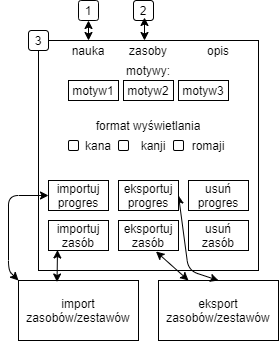

The diagram above was exported from draw.io. Its source (the exported page's mxGraphModel, read from the mxfile embedded in the PNG):
<mxGraphModel dx="543" dy="403" grid="1" gridSize="10" guides="1" tooltips="1" connect="1" arrows="1" fold="1" page="1" pageScale="1" pageWidth="827" pageHeight="1169" math="0" shadow="0">
  <root>
    <mxCell id="0" />
    <mxCell id="1" parent="0" />
    <mxCell id="ArJXfnpbDvWLoyGqS_x0-1" value="" style="rounded=0;whiteSpace=wrap;html=1;" vertex="1" parent="1">
      <mxGeometry x="250" y="150" width="220" height="230" as="geometry" />
    </mxCell>
    <mxCell id="ArJXfnpbDvWLoyGqS_x0-2" value="import zasobów/zestawów" style="rounded=0;whiteSpace=wrap;html=1;" vertex="1" parent="1">
      <mxGeometry x="230" y="390" width="120" height="60" as="geometry" />
    </mxCell>
    <mxCell id="ArJXfnpbDvWLoyGqS_x0-3" value="eksport zasobów/zestawów" style="rounded=0;whiteSpace=wrap;html=1;" vertex="1" parent="1">
      <mxGeometry x="370" y="390" width="120" height="60" as="geometry" />
    </mxCell>
    <mxCell id="ArJXfnpbDvWLoyGqS_x0-4" value="" style="endArrow=classic;startArrow=classic;html=1;entryX=0;entryY=0.5;entryDx=0;entryDy=0;exitX=0;exitY=0;exitDx=0;exitDy=0;" edge="1" parent="1" source="ArJXfnpbDvWLoyGqS_x0-2" target="ArJXfnpbDvWLoyGqS_x0-7">
      <mxGeometry width="50" height="50" relative="1" as="geometry">
        <mxPoint x="190" y="480" as="sourcePoint" />
        <mxPoint x="140" y="380" as="targetPoint" />
        <Array as="points">
          <mxPoint x="220" y="380" />
          <mxPoint x="220" y="305" />
        </Array>
      </mxGeometry>
    </mxCell>
    <mxCell id="ArJXfnpbDvWLoyGqS_x0-5" value="" style="endArrow=classic;startArrow=classic;html=1;exitX=1;exitY=0.5;exitDx=0;exitDy=0;entryX=0.5;entryY=0;entryDx=0;entryDy=0;" edge="1" parent="1" source="ArJXfnpbDvWLoyGqS_x0-6" target="ArJXfnpbDvWLoyGqS_x0-3">
      <mxGeometry width="50" height="50" relative="1" as="geometry">
        <mxPoint x="610" y="510" as="sourcePoint" />
        <mxPoint x="660" y="460" as="targetPoint" />
        <Array as="points">
          <mxPoint x="400" y="380" />
        </Array>
      </mxGeometry>
    </mxCell>
    <mxCell id="ArJXfnpbDvWLoyGqS_x0-6" value="eksportuj progres" style="rounded=0;whiteSpace=wrap;html=1;" vertex="1" parent="1">
      <mxGeometry x="330" y="290" width="60" height="30" as="geometry" />
    </mxCell>
    <mxCell id="ArJXfnpbDvWLoyGqS_x0-7" value="importuj progres" style="rounded=0;whiteSpace=wrap;html=1;" vertex="1" parent="1">
      <mxGeometry x="260" y="290" width="60" height="30" as="geometry" />
    </mxCell>
    <mxCell id="ArJXfnpbDvWLoyGqS_x0-8" value="motyw1" style="rounded=0;whiteSpace=wrap;html=1;" vertex="1" parent="1">
      <mxGeometry x="280" y="190" width="50" height="20" as="geometry" />
    </mxCell>
    <mxCell id="ArJXfnpbDvWLoyGqS_x0-9" value="motyw2" style="rounded=0;whiteSpace=wrap;html=1;" vertex="1" parent="1">
      <mxGeometry x="335" y="190" width="50" height="20" as="geometry" />
    </mxCell>
    <mxCell id="ArJXfnpbDvWLoyGqS_x0-10" value="motyw3" style="rounded=0;whiteSpace=wrap;html=1;" vertex="1" parent="1">
      <mxGeometry x="390" y="190" width="50" height="20" as="geometry" />
    </mxCell>
    <mxCell id="ArJXfnpbDvWLoyGqS_x0-11" value="" style="rounded=1;whiteSpace=wrap;html=1;" vertex="1" parent="1">
      <mxGeometry x="280" y="250" width="10" height="10" as="geometry" />
    </mxCell>
    <mxCell id="ArJXfnpbDvWLoyGqS_x0-12" value="kana" style="text;html=1;strokeColor=none;fillColor=none;align=center;verticalAlign=middle;whiteSpace=wrap;rounded=0;" vertex="1" parent="1">
      <mxGeometry x="290" y="245" width="40" height="20" as="geometry" />
    </mxCell>
    <mxCell id="ArJXfnpbDvWLoyGqS_x0-15" value="format wyświetlania" style="text;html=1;strokeColor=none;fillColor=none;align=center;verticalAlign=middle;whiteSpace=wrap;rounded=0;" vertex="1" parent="1">
      <mxGeometry x="290" y="225" width="140" height="20" as="geometry" />
    </mxCell>
    <mxCell id="ArJXfnpbDvWLoyGqS_x0-16" value="" style="rounded=1;whiteSpace=wrap;html=1;" vertex="1" parent="1">
      <mxGeometry x="330" y="250" width="10" height="10" as="geometry" />
    </mxCell>
    <mxCell id="ArJXfnpbDvWLoyGqS_x0-17" value="" style="rounded=1;whiteSpace=wrap;html=1;" vertex="1" parent="1">
      <mxGeometry x="385" y="250" width="10" height="10" as="geometry" />
    </mxCell>
    <mxCell id="ArJXfnpbDvWLoyGqS_x0-18" value="kanji" style="text;html=1;strokeColor=none;fillColor=none;align=center;verticalAlign=middle;whiteSpace=wrap;rounded=0;" vertex="1" parent="1">
      <mxGeometry x="345" y="245" width="40" height="20" as="geometry" />
    </mxCell>
    <mxCell id="ArJXfnpbDvWLoyGqS_x0-19" value="romaji" style="text;html=1;strokeColor=none;fillColor=none;align=center;verticalAlign=middle;whiteSpace=wrap;rounded=0;" vertex="1" parent="1">
      <mxGeometry x="400" y="245" width="40" height="20" as="geometry" />
    </mxCell>
    <mxCell id="ArJXfnpbDvWLoyGqS_x0-20" value="motywy:" style="text;html=1;strokeColor=none;fillColor=none;align=center;verticalAlign=middle;whiteSpace=wrap;rounded=0;" vertex="1" parent="1">
      <mxGeometry x="340" y="170" width="40" height="20" as="geometry" />
    </mxCell>
    <mxCell id="ArJXfnpbDvWLoyGqS_x0-21" value="usuń progres" style="rounded=0;whiteSpace=wrap;html=1;" vertex="1" parent="1">
      <mxGeometry x="400" y="290" width="60" height="30" as="geometry" />
    </mxCell>
    <mxCell id="ArJXfnpbDvWLoyGqS_x0-22" value="eksportuj zasób" style="rounded=0;whiteSpace=wrap;html=1;" vertex="1" parent="1">
      <mxGeometry x="330" y="330" width="60" height="30" as="geometry" />
    </mxCell>
    <mxCell id="ArJXfnpbDvWLoyGqS_x0-23" value="importuj zasób" style="rounded=0;whiteSpace=wrap;html=1;" vertex="1" parent="1">
      <mxGeometry x="260" y="330" width="60" height="30" as="geometry" />
    </mxCell>
    <mxCell id="ArJXfnpbDvWLoyGqS_x0-24" value="usuń zasób" style="rounded=0;whiteSpace=wrap;html=1;" vertex="1" parent="1">
      <mxGeometry x="400" y="330" width="60" height="30" as="geometry" />
    </mxCell>
    <mxCell id="ArJXfnpbDvWLoyGqS_x0-25" value="" style="endArrow=classic;startArrow=classic;html=1;entryX=0.15;entryY=0.983;entryDx=0;entryDy=0;entryPerimeter=0;exitX=0.321;exitY=0.025;exitDx=0;exitDy=0;exitPerimeter=0;" edge="1" parent="1" source="ArJXfnpbDvWLoyGqS_x0-2" target="ArJXfnpbDvWLoyGqS_x0-23">
      <mxGeometry width="50" height="50" relative="1" as="geometry">
        <mxPoint x="269" y="480" as="sourcePoint" />
        <mxPoint x="310" y="400" as="targetPoint" />
      </mxGeometry>
    </mxCell>
    <mxCell id="ArJXfnpbDvWLoyGqS_x0-26" value="" style="endArrow=classic;startArrow=classic;html=1;entryX=0.625;entryY=1.033;entryDx=0;entryDy=0;entryPerimeter=0;exitX=0.25;exitY=0;exitDx=0;exitDy=0;" edge="1" parent="1" source="ArJXfnpbDvWLoyGqS_x0-3" target="ArJXfnpbDvWLoyGqS_x0-22">
      <mxGeometry width="50" height="50" relative="1" as="geometry">
        <mxPoint x="436" y="482" as="sourcePoint" />
        <mxPoint x="380" y="400" as="targetPoint" />
        <Array as="points" />
      </mxGeometry>
    </mxCell>
    <mxCell id="ArJXfnpbDvWLoyGqS_x0-27" value="opis" style="text;html=1;strokeColor=none;fillColor=none;align=center;verticalAlign=middle;whiteSpace=wrap;rounded=0;" vertex="1" parent="1">
      <mxGeometry x="410" y="150" width="40" height="20" as="geometry" />
    </mxCell>
    <mxCell id="ArJXfnpbDvWLoyGqS_x0-28" value="zasoby" style="text;html=1;strokeColor=none;fillColor=none;align=center;verticalAlign=middle;whiteSpace=wrap;rounded=0;" vertex="1" parent="1">
      <mxGeometry x="340" y="150" width="40" height="20" as="geometry" />
    </mxCell>
    <mxCell id="ArJXfnpbDvWLoyGqS_x0-30" value="nauka" style="text;html=1;strokeColor=none;fillColor=none;align=center;verticalAlign=middle;whiteSpace=wrap;rounded=0;" vertex="1" parent="1">
      <mxGeometry x="280" y="150" width="40" height="20" as="geometry" />
    </mxCell>
    <mxCell id="ArJXfnpbDvWLoyGqS_x0-31" value="1" style="rounded=1;whiteSpace=wrap;html=1;arcSize=13;" vertex="1" parent="1">
      <mxGeometry x="290" y="110" width="20" height="20" as="geometry" />
    </mxCell>
    <mxCell id="ArJXfnpbDvWLoyGqS_x0-32" value="2" style="rounded=1;whiteSpace=wrap;html=1;" vertex="1" parent="1">
      <mxGeometry x="345" y="110" width="20" height="20" as="geometry" />
    </mxCell>
    <mxCell id="ArJXfnpbDvWLoyGqS_x0-33" value="" style="endArrow=classic;startArrow=classic;html=1;entryX=0.5;entryY=1;entryDx=0;entryDy=0;exitX=0.5;exitY=0;exitDx=0;exitDy=0;" edge="1" parent="1" source="ArJXfnpbDvWLoyGqS_x0-30" target="ArJXfnpbDvWLoyGqS_x0-31">
      <mxGeometry width="50" height="50" relative="1" as="geometry">
        <mxPoint x="240" y="170" as="sourcePoint" />
        <mxPoint x="290" y="120" as="targetPoint" />
      </mxGeometry>
    </mxCell>
    <mxCell id="ArJXfnpbDvWLoyGqS_x0-35" value="" style="endArrow=classic;startArrow=classic;html=1;" edge="1" parent="1">
      <mxGeometry width="50" height="50" relative="1" as="geometry">
        <mxPoint x="356" y="150" as="sourcePoint" />
        <mxPoint x="356" y="127" as="targetPoint" />
      </mxGeometry>
    </mxCell>
    <mxCell id="ArJXfnpbDvWLoyGqS_x0-36" value="3" style="rounded=1;whiteSpace=wrap;html=1;" vertex="1" parent="1">
      <mxGeometry x="240" y="140" width="20" height="20" as="geometry" />
    </mxCell>
  </root>
</mxGraphModel>